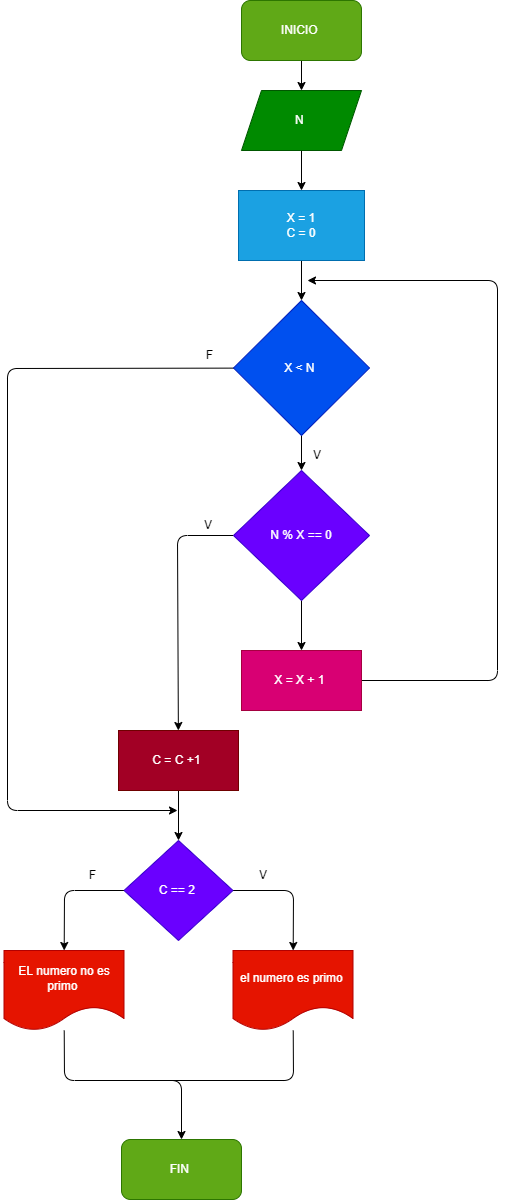

The diagram above was exported from draw.io. Its source (the exported page's mxGraphModel, read from the mxfile embedded in the PNG):
<mxGraphModel dx="1164" dy="520" grid="1" gridSize="10" guides="1" tooltips="1" connect="1" arrows="1" fold="1" page="1" pageScale="1" pageWidth="827" pageHeight="1169" math="0" shadow="0">
  <root>
    <mxCell id="0" />
    <mxCell id="1" parent="0" />
    <mxCell id="4" value="" style="edgeStyle=none;html=1;entryX=0.5;entryY=0;entryDx=0;entryDy=0;" edge="1" parent="1" source="2" target="5">
      <mxGeometry relative="1" as="geometry">
        <mxPoint x="414" y="150" as="targetPoint" />
      </mxGeometry>
    </mxCell>
    <mxCell id="2" value="INICIO&amp;nbsp;" style="rounded=1;whiteSpace=wrap;html=1;fillColor=#60a917;fontColor=#ffffff;strokeColor=#2D7600;" vertex="1" parent="1">
      <mxGeometry x="354" y="30" width="120" height="60" as="geometry" />
    </mxCell>
    <mxCell id="11" value="" style="edgeStyle=none;html=1;" edge="1" parent="1" source="5" target="10">
      <mxGeometry relative="1" as="geometry" />
    </mxCell>
    <mxCell id="5" value="N&amp;nbsp;" style="shape=parallelogram;perimeter=parallelogramPerimeter;whiteSpace=wrap;html=1;fixedSize=1;fillColor=#008a00;fontColor=#ffffff;strokeColor=#005700;" vertex="1" parent="1">
      <mxGeometry x="354" y="120" width="120" height="60" as="geometry" />
    </mxCell>
    <mxCell id="13" value="" style="edgeStyle=none;html=1;" edge="1" parent="1" source="10" target="12">
      <mxGeometry relative="1" as="geometry" />
    </mxCell>
    <mxCell id="10" value="&amp;nbsp;X = 1&amp;nbsp;&lt;br&gt;C = 0" style="whiteSpace=wrap;html=1;fillColor=#1ba1e2;fontColor=#ffffff;strokeColor=#006EAF;" vertex="1" parent="1">
      <mxGeometry x="351" y="220" width="126" height="70" as="geometry" />
    </mxCell>
    <mxCell id="15" style="edgeStyle=none;html=1;entryX=0.5;entryY=0;entryDx=0;entryDy=0;" edge="1" parent="1" source="12" target="14">
      <mxGeometry relative="1" as="geometry" />
    </mxCell>
    <mxCell id="32" style="edgeStyle=none;html=1;" edge="1" parent="1" source="12">
      <mxGeometry relative="1" as="geometry">
        <mxPoint x="290" y="840" as="targetPoint" />
        <Array as="points">
          <mxPoint x="120" y="398" />
          <mxPoint x="120" y="840" />
        </Array>
      </mxGeometry>
    </mxCell>
    <mxCell id="12" value="X &amp;lt; N&amp;nbsp;" style="rhombus;whiteSpace=wrap;html=1;fillColor=#0050ef;fontColor=#ffffff;strokeColor=#001DBC;" vertex="1" parent="1">
      <mxGeometry x="346" y="330" width="136" height="135" as="geometry" />
    </mxCell>
    <mxCell id="17" value="" style="edgeStyle=none;html=1;" edge="1" parent="1" source="14" target="16">
      <mxGeometry relative="1" as="geometry">
        <Array as="points">
          <mxPoint x="290" y="565" />
        </Array>
      </mxGeometry>
    </mxCell>
    <mxCell id="18" style="edgeStyle=none;html=1;exitX=1;exitY=0.5;exitDx=0;exitDy=0;" edge="1" parent="1" source="21">
      <mxGeometry relative="1" as="geometry">
        <mxPoint x="420" y="310" as="targetPoint" />
        <mxPoint x="260" y="690" as="sourcePoint" />
        <Array as="points">
          <mxPoint x="610" y="710" />
          <mxPoint x="610" y="310" />
        </Array>
      </mxGeometry>
    </mxCell>
    <mxCell id="23" value="" style="edgeStyle=none;html=1;exitX=0.5;exitY=1;exitDx=0;exitDy=0;" edge="1" parent="1" source="14" target="21">
      <mxGeometry relative="1" as="geometry" />
    </mxCell>
    <mxCell id="14" value="&amp;nbsp;N % X == 0&amp;nbsp;" style="rhombus;whiteSpace=wrap;html=1;fillColor=#6a00ff;fontColor=#ffffff;strokeColor=#3700CC;" vertex="1" parent="1">
      <mxGeometry x="346" y="500" width="136" height="130" as="geometry" />
    </mxCell>
    <mxCell id="27" value="" style="edgeStyle=none;html=1;" edge="1" parent="1" source="16" target="26">
      <mxGeometry relative="1" as="geometry" />
    </mxCell>
    <mxCell id="16" value="C = C +1&amp;nbsp;" style="whiteSpace=wrap;html=1;fillColor=#a20025;fontColor=#ffffff;strokeColor=#6F0000;" vertex="1" parent="1">
      <mxGeometry x="231" y="760" width="120" height="60" as="geometry" />
    </mxCell>
    <mxCell id="21" value="X = X + 1&amp;nbsp;" style="rounded=0;whiteSpace=wrap;html=1;fillColor=#d80073;fontColor=#ffffff;strokeColor=#A50040;" vertex="1" parent="1">
      <mxGeometry x="354" y="680" width="120" height="60" as="geometry" />
    </mxCell>
    <mxCell id="29" value="" style="edgeStyle=none;html=1;" edge="1" parent="1" source="26" target="28">
      <mxGeometry relative="1" as="geometry">
        <Array as="points">
          <mxPoint x="406" y="920" />
        </Array>
      </mxGeometry>
    </mxCell>
    <mxCell id="31" value="" style="edgeStyle=none;html=1;" edge="1" parent="1" source="26" target="30">
      <mxGeometry relative="1" as="geometry">
        <Array as="points">
          <mxPoint x="177" y="920" />
        </Array>
      </mxGeometry>
    </mxCell>
    <mxCell id="26" value="C == 2&amp;nbsp;" style="rhombus;whiteSpace=wrap;html=1;fillColor=#6a00ff;fontColor=#ffffff;strokeColor=#3700CC;" vertex="1" parent="1">
      <mxGeometry x="236.5" y="870" width="109" height="100" as="geometry" />
    </mxCell>
    <mxCell id="28" value="el numero es primo&amp;nbsp;" style="shape=document;whiteSpace=wrap;html=1;boundedLbl=1;fillColor=#e51400;fontColor=#ffffff;strokeColor=#B20000;" vertex="1" parent="1">
      <mxGeometry x="345.5" y="980" width="120" height="80" as="geometry" />
    </mxCell>
    <mxCell id="35" style="edgeStyle=none;html=1;entryX=0.5;entryY=0;entryDx=0;entryDy=0;" edge="1" parent="1" source="30" target="34">
      <mxGeometry relative="1" as="geometry">
        <Array as="points">
          <mxPoint x="177" y="1110" />
          <mxPoint x="294" y="1110" />
        </Array>
      </mxGeometry>
    </mxCell>
    <mxCell id="30" value="EL numero no es primo&amp;nbsp;" style="shape=document;whiteSpace=wrap;html=1;boundedLbl=1;fillColor=#e51400;fontColor=#ffffff;strokeColor=#B20000;" vertex="1" parent="1">
      <mxGeometry x="116.5" y="980" width="120" height="80" as="geometry" />
    </mxCell>
    <mxCell id="34" value="FIN&amp;nbsp;" style="rounded=1;whiteSpace=wrap;html=1;fillColor=#60a917;fontColor=#ffffff;strokeColor=#2D7600;" vertex="1" parent="1">
      <mxGeometry x="234" y="1169" width="120" height="60" as="geometry" />
    </mxCell>
    <mxCell id="36" value="" style="endArrow=none;html=1;" edge="1" parent="1" target="28">
      <mxGeometry width="50" height="50" relative="1" as="geometry">
        <mxPoint x="270" y="1110" as="sourcePoint" />
        <mxPoint x="470" y="1060" as="targetPoint" />
        <Array as="points">
          <mxPoint x="406" y="1110" />
        </Array>
      </mxGeometry>
    </mxCell>
    <mxCell id="37" value="V" style="text;html=1;strokeColor=none;fillColor=none;align=center;verticalAlign=middle;whiteSpace=wrap;rounded=0;" vertex="1" parent="1">
      <mxGeometry x="400" y="470" width="60" height="30" as="geometry" />
    </mxCell>
    <mxCell id="38" value="V" style="text;html=1;strokeColor=none;fillColor=none;align=center;verticalAlign=middle;whiteSpace=wrap;rounded=0;" vertex="1" parent="1">
      <mxGeometry x="291" y="540" width="60" height="30" as="geometry" />
    </mxCell>
    <mxCell id="39" value="V" style="text;html=1;strokeColor=none;fillColor=none;align=center;verticalAlign=middle;whiteSpace=wrap;rounded=0;" vertex="1" parent="1">
      <mxGeometry x="346" y="890" width="60" height="30" as="geometry" />
    </mxCell>
    <mxCell id="40" value="F&amp;nbsp;" style="text;html=1;strokeColor=none;fillColor=none;align=center;verticalAlign=middle;whiteSpace=wrap;rounded=0;" vertex="1" parent="1">
      <mxGeometry x="294" y="370" width="60" height="30" as="geometry" />
    </mxCell>
    <mxCell id="41" value="F&amp;nbsp;" style="text;html=1;strokeColor=none;fillColor=none;align=center;verticalAlign=middle;whiteSpace=wrap;rounded=0;" vertex="1" parent="1">
      <mxGeometry x="176.5" y="890" width="60" height="30" as="geometry" />
    </mxCell>
  </root>
</mxGraphModel>